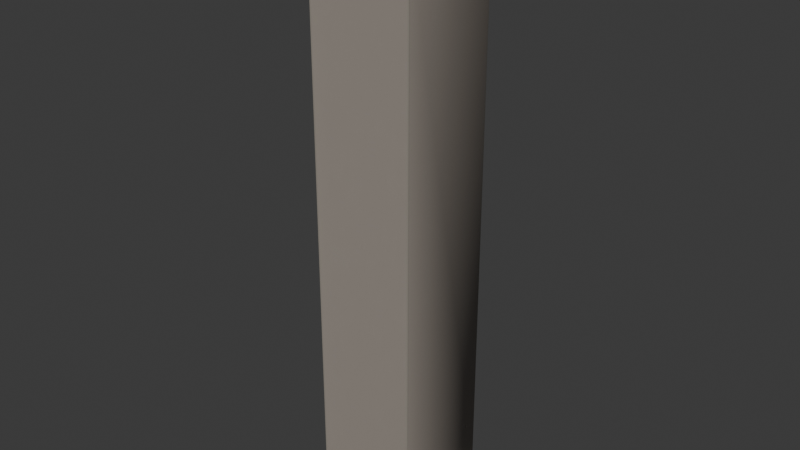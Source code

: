 # Source: ENV_Wall_pillar_v001.blend  (saved by Blender 5.2.44; exported with 4.5.12 LTS)
import bpy
from mathutils import Matrix  # noqa: F401  (used for matrix-valued properties, if any)

bpy.ops.wm.read_factory_settings(use_empty=True)
scene = bpy.context.scene
scene.name = 'Scene'

# ---- collections
col_collection = bpy.data.collections.new('Collection'); scene.collection.children.link(col_collection)

# ---- images (referenced by path relative to the original .blend; pixels are not part of the script)
import os
ASSET_DIR = os.environ.get("B2B_ASSET_DIR", "")  # directory of the original .blend (textures are referenced by path, not embedded)
HERE = os.path.dirname(os.path.abspath(__file__))  # packed textures are extracted next to this script under _unpacked/

def load_image(name, relpath, width, height, colorspace="sRGB"):
    """Load a texture the original file referenced (path relative to the .blend, or extracted next to this script)."""
    p = next((c for c in (os.path.join(HERE, relpath), os.path.join(ASSET_DIR, relpath)) if relpath and os.path.exists(c)), "")
    if p:
        img = bpy.data.images.load(p, check_existing=True)
        img.name = name
    else:  # same state as the original file: an image datablock whose file is absent (Cycles renders it pink)
        img = bpy.data.images.new(name, width, height)
        img.source = "FILE"
        img.filepath = "//" + (relpath or name)
    img.colorspace_settings.name = colorspace
    return img
img_env_wall_pillar_v001_glb_basecolor_jpg = load_image('ENV_Wall_pillar_v001.glb_basecolor.jpg', '_unpacked/ENV_Wall_pillar_v001.glb_basecolor.6a94891f.jpg', 2048, 2048, 'sRGB')

# ---- materials (node trees are filled in below, after node groups)
mat_001_material = bpy.data.materials.new('큐브_001_material')

# ---- node groups
ng_smooth_by_angle = bpy.data.node_groups.new('Smooth by Angle', 'GeometryNodeTree')
_s = ng_smooth_by_angle.interface.new_socket(name='Mesh', in_out='OUTPUT', socket_type='NodeSocketGeometry')
_s = ng_smooth_by_angle.interface.new_socket(name='Mesh', in_out='INPUT', socket_type='NodeSocketGeometry')
_s = ng_smooth_by_angle.interface.new_socket(name='Angle', in_out='INPUT', socket_type='NodeSocketFloat')
_s.subtype = 'ANGLE'
_s.default_value = 0.5236
_s.min_value = 0.0
_s.max_value = 3.142
_s.description = 'Maximum face angle for smooth edges'
_s = ng_smooth_by_angle.interface.new_socket(name='Ignore Sharpness', in_out='INPUT', socket_type='NodeSocketBool')
_s.force_non_field = True
ng_smooth_by_angle.is_modifier = True
_N = ng_smooth_by_angle.nodes; _L = ng_smooth_by_angle.links
n0 = _N.new('GeometryNodeSetShadeSmooth'); n0.name = 'Set Shade Smooth'; n0.location = (120, -80)
n0.domain = 'EDGE'
n1 = _N.new('GeometryNodeSetShadeSmooth'); n1.name = 'Set Shade Smooth.001'; n1.location = (300, -80)
n2 = _N.new('NodeGroupOutput'); n2.name = 'Group Output'; n2.location = (480, -80)
n3 = _N.new('GeometryNodeInputMeshEdgeAngle'); n3.name = 'Edge Angle'; n3.location = (-440, -240)
n4 = _N.new('NodeGroupInput'); n4.name = 'Group Input'; n4.location = (-80, -80)
n5 = _N.new('GeometryNodeInputEdgeSmooth'); n5.name = 'Is Edge Smooth'; n5.location = (-260, -120)
n6 = _N.new('GeometryNodeInputShadeSmooth'); n6.name = 'Is Shade Smooth'; n6.location = (-440, -397)
n7 = _N.new('FunctionNodeCompare'); n7.name = 'Compare'; n7.location = (-260, -260)
n7.operation = 'LESS_EQUAL'
n8 = _N.new('FunctionNodeBooleanMath'); n8.name = 'Boolean Math.001'; n8.location = (-80, -260)
n9 = _N.new('NodeGroupInput'); n9.name = 'Group Input.001'; n9.location = (-440, -329)
n10 = _N.new('NodeGroupInput'); n10.name = 'Group Input.002'; n10.location = (-259, -189)
n11 = _N.new('FunctionNodeBooleanMath'); n11.name = 'Boolean Math'; n11.location = (-80, -149)
n11.operation = 'OR'
n12 = _N.new('FunctionNodeBooleanMath'); n12.name = 'Boolean Math.002'; n12.location = (-260, -380)
n12.operation = 'OR'
n13 = _N.new('NodeGroupInput'); n13.name = 'Group Input.003'; n13.location = (-440, -460)
_L.new(n3.outputs[0], n7.inputs[0])
_L.new(n1.outputs[0], n2.inputs[0])
_L.new(n9.outputs[1], n7.inputs[1])
_L.new(n7.outputs[0], n8.inputs[0])
_L.new(n4.outputs[0], n0.inputs[0])
_L.new(n0.outputs[0], n1.inputs[0])
_L.new(n8.outputs[0], n0.inputs[2])
_L.new(n10.outputs[2], n11.inputs[1])
_L.new(n5.outputs[0], n11.inputs[0])
_L.new(n11.outputs[0], n0.inputs[1])
_L.new(n13.outputs[2], n12.inputs[1])
_L.new(n6.outputs[0], n12.inputs[0])
_L.new(n12.outputs[0], n8.inputs[1])
n2.is_active_output = True

# ---- material node trees
mat_001_material.use_nodes = True; mat_001_material.node_tree.nodes.clear()
_N = mat_001_material.node_tree.nodes; _L = mat_001_material.node_tree.links
n0 = _N.new('ShaderNodeBsdfPrincipled'); n0.name = '프린시플드 BSDF'; n0.location = (10, 300)
n0.inputs[10].default_value = 0.005
n1 = _N.new('ShaderNodeOutputMaterial'); n1.name = '머티리얼 출력'; n1.location = (300, 300)
n2 = _N.new('ShaderNodeTexImage'); n2.name = '이미지 텍스처'; n2.location = (-440, 210)
n2.label = 'BASE COLOR'
n2.image = img_env_wall_pillar_v001_glb_basecolor_jpg
_L.new(n0.outputs[0], n1.inputs[0])
_L.new(n2.outputs[0], n0.inputs[0])
n1.is_active_output = True

# ---- world
world_world = bpy.data.worlds.new('World'); scene.world = world_world
world_world.use_nodes = True; world_world.node_tree.nodes.clear()
_N = world_world.node_tree.nodes; _L = world_world.node_tree.links
n0 = _N.new('ShaderNodeOutputWorld'); n0.name = 'World Output'; n0.location = (200, 100)
n1 = _N.new('ShaderNodeBackground'); n1.name = 'Background'; n1.location = (-200, 100)
n1.inputs[0].default_value = (0.05088, 0.05088, 0.05088, 1.0)
_L.new(n1.outputs[0], n0.inputs[0])
n0.is_active_output = True
world_world.color = (0.05088, 0.05088, 0.05088)
world_world.sun_shadow_jitter_overblur = 0.0

# ---- meshes
me_meshes_0 = bpy.data.meshes.new('meshes[0]')
me_meshes_0.from_pydata([(-0.08749, -0.08749, 1.0), (-0.08749, 0.08749, 1.0), (-0.09334, 0.09334, 1.0), (0.09334, 0.09334, 1.0), (-0.09334, -0.09334, 1.0), (0.08749, -0.08749, 1.0), (0.08749, 0.08749, 1.0), (0.09334, -0.09334, 1.0), (0.09334, 0.09334, 0.9715), (0.09334, -0.09334, 0.9715), (-0.09334, -0.09334, 1.0), (0.08749, -0.08749, 0.9715), (0.08749, 0.08749, 0.9715), (0.08749, 0.08749, 0.06049), (-0.09334, -0.09334, 0.9715), (-0.09334, 0.09334, 1.0), (-0.08749, -0.08749, 0.9715), (0.08749, -0.08749, 0.06049), (0.09263, -0.09263, 0.05933), (0.09263, 0.09263, 0.05933), (0.09263, 0.09263, 0.00116), (-0.09334, 0.09334, 0.9715), (0.09334, 0.09334, 1.0), (0.09334, 0.09334, 0.9715), (0.08749, 0.08749, 0.9715), (-0.08749, 0.08749, 0.9715), (-0.08749, 0.08749, 0.06049), (0.08749, 0.08749, 0.06049), (0.09263, 0.09263, 0.05933), (-0.08749, -0.08749, 0.06049), (-0.09263, 0.09263, 0.05933), (-0.09263, 0.09263, 0.00116), (0.09263, 0.09263, 0.00116), (-0.09263, -0.09263, 0.00116), (-0.09263, -0.09263, 0.05933), (0.09263, -0.09263, 0.00116), (0.08749, -0.08749, 0.0), (0.08749, 0.08749, 0.0), (-0.08749, -0.08749, 0.0), (-0.09263, -0.09263, 0.00116), (-0.08749, 0.08749, 0.0), (-0.09263, 0.09263, 0.00116), (0.09263, 0.09263, 0.00116)], [], [(0, 1, 2), (2, 1, 3), (0, 2, 4), (0, 4, 5), (1, 0, 6), (1, 6, 3), (6, 0, 5), (5, 4, 7), (5, 7, 6), (6, 7, 3), (3, 7, 8), (8, 7, 9), (9, 7, 10), (8, 9, 11), (8, 11, 12), (12, 11, 13), (9, 10, 14), (14, 10, 15), (11, 9, 16), (16, 9, 14), (13, 11, 17), (17, 11, 16), (13, 17, 18), (13, 18, 19), (19, 18, 20), (14, 15, 21), (21, 15, 22), (21, 22, 23), (21, 23, 24), (14, 21, 25), (25, 21, 24), (14, 25, 16), (25, 24, 26), (26, 24, 27), (26, 27, 28), (16, 25, 29), (29, 25, 26), (16, 29, 17), (26, 28, 30), (26, 30, 29), (30, 28, 31), (31, 28, 32), (30, 31, 33), (29, 30, 34), (29, 34, 17), (34, 30, 33), (17, 34, 18), (34, 33, 35), (34, 35, 18), (18, 35, 20), (20, 35, 36), (20, 36, 37), (36, 35, 38), (38, 35, 39), (36, 38, 40), (40, 38, 39), (36, 40, 37), (40, 39, 41), (40, 41, 37), (37, 41, 42)])
me_meshes_0.polygons.foreach_set('use_smooth', [True] * 60)
_uv = me_meshes_0.uv_layers.new(name='UVMap')
_uv.uv.foreach_set('vector', [0.4661, 0.9927, 0.5867, 0.8984, 0.5938, 0.8994, 0.5938, 0.8994, 0.5867, 0.8984, 0.4934, 0.7708, 0.4661, 0.9927, 0.5938, 0.8994, 0.4651, 1.0, 0.4661, 0.9927, 0.4651, 1.0, 0.3718, 0.8721, 0.5867, 0.8984, 0.4661, 0.9927, 0.4924, 0.7778, 0.5867, 0.8984, 0.4924, 0.7778, 0.4934, 0.7708, 0.4924, 0.7778, 0.4661, 0.9927, 0.3718, 0.8721, 0.3718, 0.8721, 0.4651, 1.0, 0.3645, 0.8711, 0.3718, 0.8721, 0.3645, 0.8711, 0.4924, 0.7778, 0.4924, 0.7778, 0.3645, 0.8711, 0.4934, 0.7708, 0.4934, 0.7708, 0.3645, 0.8711, 0.4731, 0.7463, 0.4731, 0.7463, 0.3645, 0.8711, 0.3552, 0.8467, 0.3552, 0.8467, 0.3645, 0.8711, 0.2253, 0.8899, 0.4731, 0.7463, 0.3552, 0.8467, 0.353, 0.8416, 0.4731, 0.7463, 0.353, 0.8416, 0.4639, 0.7456, 0.4639, 0.7456, 0.353, 0.8416, 0.4822, 0.2295, 0.3552, 0.8467, 0.2253, 0.8899, 0.2271, 0.8677, 0.2271, 0.8677, 0.2253, 0.8899, 0.1101, 0.8613, 0.353, 0.8416, 0.3552, 0.8467, 0.2273, 0.8633, 0.2273, 0.8633, 0.3552, 0.8467, 0.2271, 0.8677, 0.4822, 0.2295, 0.353, 0.8416, 0.3816, 0.1521, 0.3816, 0.1521, 0.353, 0.8416, 0.2273, 0.8633, 0.4822, 0.2295, 0.3816, 0.1521, 0.3831, 0.1489, 0.4822, 0.2295, 0.3831, 0.1489, 0.489, 0.2285, 0.489, 0.2285, 0.3831, 0.1489, 0.5144, 0.1931, 0.2271, 0.8677, 0.1101, 0.8613, 0.1187, 0.845, 0.1187, 0.845, 0.1101, 0.8613, 0.00708, 0.7834, 0.1187, 0.845, 0.00708, 0.7834, 0.01904, 0.7678, 0.1187, 0.845, 0.01904, 0.7678, 0.02344, 0.7671, 0.2271, 0.8677, 0.1187, 0.845, 0.1204, 0.8418, 0.1204, 0.8418, 0.1187, 0.845, 0.02344, 0.7671, 0.2271, 0.8677, 0.1204, 0.8418, 0.2273, 0.8633, 0.1204, 0.8418, 0.02344, 0.7671, 0.1401, 0.1472, 0.1401, 0.1472, 0.02344, 0.7671, 0.04053, 0.2246, 0.1401, 0.1472, 0.04053, 0.2246, 0.03369, 0.2236, 0.2273, 0.8633, 0.1204, 0.8418, 0.2625, 0.1309, 0.2625, 0.1309, 0.1204, 0.8418, 0.1401, 0.1472, 0.2273, 0.8633, 0.2625, 0.1309, 0.3816, 0.1521, 0.1401, 0.1472, 0.03369, 0.2236, 0.1387, 0.144, 0.1401, 0.1472, 0.1387, 0.144, 0.2625, 0.1309, 0.1387, 0.144, 0.03369, 0.2236, 0.125, 0.09692, 0.125, 0.09692, 0.03369, 0.2236, 0.0, 0.179, 0.1387, 0.144, 0.125, 0.09692, 0.2681, 0.07886, 0.2625, 0.1309, 0.1387, 0.144, 0.2625, 0.1257, 0.2625, 0.1309, 0.2625, 0.1257, 0.3816, 0.1521, 0.2625, 0.1257, 0.1387, 0.144, 0.2681, 0.07886, 0.3816, 0.1521, 0.2625, 0.1257, 0.3831, 0.1489, 0.2625, 0.1257, 0.2681, 0.07886, 0.4019, 0.1121, 0.2625, 0.1257, 0.4019, 0.1121, 0.3831, 0.1489, 0.3831, 0.1489, 0.4019, 0.1121, 0.5144, 0.1931, 0.5144, 0.1931, 0.4019, 0.1121, 0.4075, 0.1111, 0.5144, 0.1931, 0.4075, 0.1111, 0.5137, 0.1877, 0.4075, 0.1111, 0.4019, 0.1121, 0.4824, 0.005615, 0.4824, 0.005615, 0.4019, 0.1121, 0.4814, 0.0, 0.4075, 0.1111, 0.4824, 0.005615, 0.5884, 0.08008, 0.5884, 0.08008, 0.4824, 0.005615, 0.4814, 0.0, 0.4075, 0.1111, 0.5884, 0.08008, 0.5137, 0.1877, 0.5884, 0.08008, 0.4814, 0.0, 0.5938, 0.0791, 0.5884, 0.08008, 0.5938, 0.0791, 0.5137, 0.1877, 0.5137, 0.1877, 0.5938, 0.0791, 0.5146, 0.1931])
me_meshes_0.materials.append(mat_001_material)
me_meshes_0.update()
me_meshes_0.normals_split_custom_set([tuple(v) for v in zip(*[iter([0.0, 0.0, 1.0, 0.0, 0.0, 1.0, -0.5774, 0.5773, 0.5774, -0.5774, 0.5773, 0.5774, 0.0, 0.0, 1.0, 0.5774, 0.5774, 0.5773, 0.0, 0.0, 1.0, -0.5774, 0.5773, 0.5774, -0.5773, -0.5774, 0.5774, 0.0, 0.0, 1.0, -0.5773, -0.5774, 0.5774, 0.0, 0.0, 1.0, 0.0, 0.0, 1.0, 0.0, 0.0, 1.0, 0.0, 0.0, 1.0, 0.0, 0.0, 1.0, 0.0, 0.0, 1.0, 0.5774, 0.5774, 0.5773, 0.0, 0.0, 1.0, 0.0, 0.0, 1.0, 0.0, 0.0, 1.0, 0.0, 0.0, 1.0, -0.5773, -0.5774, 0.5774, 0.5773, -0.5773, 0.5774, 0.0, 0.0, 1.0, 0.5773, -0.5773, 0.5774, 0.0, 0.0, 1.0, 0.0, 0.0, 1.0, 0.5773, -0.5773, 0.5774, 0.5774, 0.5774, 0.5773, 0.5774, 0.5774, 0.5773, 0.5773, -0.5773, 0.5774, 0.5773, 0.5774, -0.5774, 0.5773, 0.5774, -0.5774, 0.5773, -0.5773, 0.5774, 0.5773, -0.5773, -0.5774, 0.5773, -0.5773, -0.5774, 0.5773, -0.5773, 0.5774, -0.5773, -0.5774, 0.5774, 0.5773, 0.5774, -0.5774, 0.5773, -0.5773, -0.5774, 0.2994, -0.2994, -0.906, 0.5773, 0.5774, -0.5774, 0.2994, -0.2994, -0.906, 0.2994, 0.2993, -0.906, 0.2994, 0.2993, -0.906, 0.2994, -0.2994, -0.906, 0.3844, 0.3844, 0.8393, 0.5773, -0.5773, -0.5774, -0.5773, -0.5774, 0.5774, -0.5773, -0.5773, -0.5774, -0.5773, -0.5773, -0.5774, -0.5773, -0.5774, 0.5774, -0.5774, 0.5773, 0.5774, 0.2994, -0.2994, -0.906, 0.5773, -0.5773, -0.5774, -0.2994, -0.2994, -0.906, -0.2994, -0.2994, -0.906, 0.5773, -0.5773, -0.5774, -0.5773, -0.5773, -0.5774, 0.3844, 0.3844, 0.8393, 0.2994, -0.2994, -0.906, 0.3843, -0.3843, 0.8394, 0.3843, -0.3843, 0.8394, 0.2994, -0.2994, -0.906, -0.2994, -0.2994, -0.906, 0.3844, 0.3844, 0.8393, 0.3843, -0.3843, 0.8394, 0.5976, -0.5976, 0.5346, 0.3844, 0.3844, 0.8393, 0.5976, -0.5976, 0.5346, 0.5975, 0.5976, 0.5347, 0.5975, 0.5976, 0.5347, 0.5976, -0.5976, 0.5346, 0.5975, 0.5976, -0.5347, -0.5773, -0.5773, -0.5774, -0.5774, 0.5773, 0.5774, -0.5773, 0.5773, -0.5774, -0.5773, 0.5773, -0.5774, -0.5774, 0.5773, 0.5774, 0.5774, 0.5774, 0.5773, -0.5773, 0.5773, -0.5774, 0.5774, 0.5774, 0.5773, 0.5774, 0.5773, -0.5774, -0.5773, 0.5773, -0.5774, 0.5774, 0.5773, -0.5774, 0.2993, 0.2994, -0.906, -0.5773, -0.5773, -0.5774, -0.5773, 0.5773, -0.5774, -0.2994, 0.2994, -0.906, -0.2994, 0.2994, -0.906, -0.5773, 0.5773, -0.5774, 0.2993, 0.2994, -0.906, -0.5773, -0.5773, -0.5774, -0.2994, 0.2994, -0.906, -0.2994, -0.2994, -0.906, -0.2994, 0.2994, -0.906, 0.2993, 0.2994, -0.906, -0.3843, 0.3843, 0.8394, -0.3843, 0.3843, 0.8394, 0.2993, 0.2994, -0.906, 0.3844, 0.3844, 0.8394, -0.3843, 0.3843, 0.8394, 0.3844, 0.3844, 0.8394, 0.5976, 0.5975, 0.5347, -0.2994, -0.2994, -0.906, -0.2994, 0.2994, -0.906, -0.3844, -0.3844, 0.8394, -0.3844, -0.3844, 0.8394, -0.2994, 0.2994, -0.906, -0.3843, 0.3843, 0.8394, -0.2994, -0.2994, -0.906, -0.3844, -0.3844, 0.8394, 0.3843, -0.3843, 0.8394, -0.3843, 0.3843, 0.8394, 0.5976, 0.5975, 0.5347, -0.5975, 0.5976, 0.5347, -0.3843, 0.3843, 0.8394, -0.5975, 0.5976, 0.5347, -0.3844, -0.3844, 0.8394, -0.5975, 0.5976, 0.5347, 0.5976, 0.5975, 0.5347, -0.5975, 0.5976, -0.5347, -0.5975, 0.5976, -0.5347, 0.5976, 0.5975, 0.5347, 0.5975, 0.5975, -0.5347, -0.5975, 0.5976, 0.5347, -0.5975, 0.5976, -0.5347, -0.5976, -0.5975, -0.5347, -0.3844, -0.3844, 0.8394, -0.5975, 0.5976, 0.5347, -0.5976, -0.5976, 0.5346, -0.3844, -0.3844, 0.8394, -0.5976, -0.5976, 0.5346, 0.3843, -0.3843, 0.8394, -0.5976, -0.5976, 0.5346, -0.5975, 0.5976, 0.5347, -0.5976, -0.5975, -0.5347, 0.3843, -0.3843, 0.8394, -0.5976, -0.5976, 0.5346, 0.5976, -0.5976, 0.5346, -0.5976, -0.5976, 0.5346, -0.5976, -0.5975, -0.5347, 0.5975, -0.5975, -0.5347, -0.5976, -0.5976, 0.5346, 0.5975, -0.5975, -0.5347, 0.5976, -0.5976, 0.5346, 0.5976, -0.5976, 0.5346, 0.5975, -0.5975, -0.5347, 0.5975, 0.5976, -0.5347, 0.5975, 0.5976, -0.5347, 0.5975, -0.5975, -0.5347, 0.08664, -0.08664, -0.9925, 0.5975, 0.5976, -0.5347, 0.08664, -0.08664, -0.9925, 0.08664, 0.08664, -0.9925, 0.08664, -0.08664, -0.9925, 0.5975, -0.5975, -0.5347, -0.08665, -0.08665, -0.9925, -0.08665, -0.08665, -0.9925, 0.5975, -0.5975, -0.5347, -0.5976, -0.5975, -0.5346, 0.08664, -0.08664, -0.9925, -0.08665, -0.08665, -0.9925, -0.08664, 0.08664, -0.9925, -0.08664, 0.08664, -0.9925, -0.08665, -0.08665, -0.9925, -0.5976, -0.5975, -0.5346, 0.08664, -0.08664, -0.9925, -0.08664, 0.08664, -0.9925, 0.08664, 0.08664, -0.9925, -0.08664, 0.08664, -0.9925, -0.5976, -0.5975, -0.5346, -0.5975, 0.5976, -0.5346, -0.08664, 0.08664, -0.9925, -0.5975, 0.5976, -0.5346, 0.08664, 0.08664, -0.9925, 0.08664, 0.08664, -0.9925, -0.5975, 0.5976, -0.5346, 0.5976, 0.5976, -0.5346])] * 3)])

# ---- objects
ob_001 = bpy.data.objects.new('큐브_001', me_meshes_0)

# ---- transforms, parenting, visibility, modifiers, constraints
ob_001.location = (0.0, 0.0, 0.0)
ob_001.rotation_mode = 'QUATERNION'
ob_001.rotation_quaternion = (1.0, 0.0, 0.0, 0.0)
ob_001.scale = (4.0, 4.0, 4.0)
_m = ob_001.modifiers.new('스무드 바이 앵글함', 'NODES')
_m.node_group = ng_smooth_by_angle
_m.use_pin_to_last = True
_m.show_group_selector = False

# ---- collection membership
col_collection.objects.link(ob_001)

# ---- scene / render settings (as saved in the file)
scene.frame_start = 1; scene.frame_end = 250; scene.frame_set(1)
scene.render.engine = 'BLENDER_EEVEE_NEXT'
scene.render.bake_bias = 0.0
scene.render.bake_samples = 0
scene.render.compositor_device = 'GPU'
scene.eevee.use_volume_custom_range = False
scene.eevee.fast_gi_thickness_near = 0.1
scene.eevee.fast_gi_thickness_far = 0.0
scene.eevee.ray_tracing_options.screen_trace_thickness = 0.1
bpy.context.view_layer.update()

# ---- added for rendering (the .blend has no active camera and no usable light): camera, sun
cam_auto = bpy.data.cameras.new('AutoCamera')
cam_auto.lens = 50.0
cam_auto.sensor_width = 36.0
cam_auto.clip_end = 1000.0
ob_auto_camera = bpy.data.objects.new('AutoCamera', cam_auto)
scene.collection.objects.link(ob_auto_camera)
ob_auto_camera.location = (3.82727, -4.59272, 5.06159)
ob_auto_camera.rotation_euler = (1.09748, -7.21219e-08, 0.694738)
scene.camera = ob_auto_camera
light_auto_sun = bpy.data.lights.new('AutoSun', 'SUN')
light_auto_sun.energy = 3.0
light_auto_sun.angle = 0.0523599
ob_auto_sun = bpy.data.objects.new('AutoSun', light_auto_sun)
scene.collection.objects.link(ob_auto_sun)
ob_auto_sun.rotation_euler = (0.872665, 0.174533, 0.523599)
bpy.context.view_layer.update()
